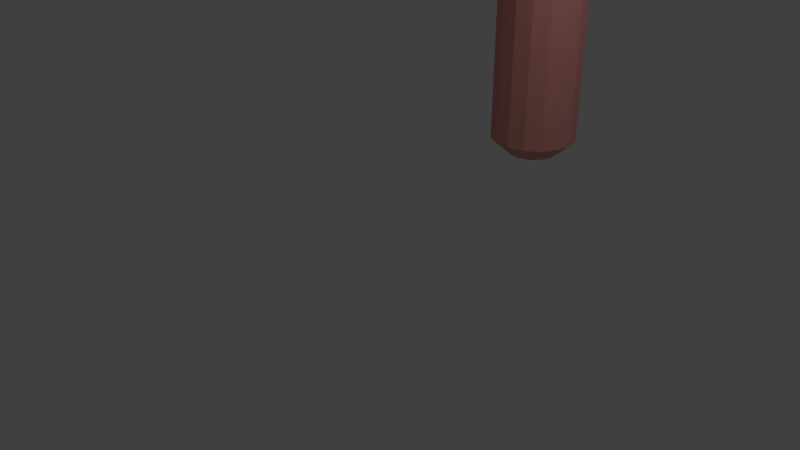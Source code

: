 # Source: hand.blend  (saved by Blender 2.78.0; exported with 4.5.12 LTS)
import bpy
from mathutils import Matrix  # noqa: F401  (used for matrix-valued properties, if any)

bpy.ops.wm.read_factory_settings(use_empty=True)
scene = bpy.context.scene
scene.name = 'Scene'

# ---- collections
col_collection_1 = bpy.data.collections.new('Collection 1'); scene.collection.children.link(col_collection_1)

# ---- materials (node trees are filled in below, after node groups)
mat_pink = bpy.data.materials.new('pink')
mat_pink.alpha_threshold = 0.0
mat_pink.roughness = 0.5

# ---- material node trees
mat_pink.use_nodes = True; mat_pink.node_tree.nodes.clear()
_N = mat_pink.node_tree.nodes; _L = mat_pink.node_tree.links
n0 = _N.new('ShaderNodeOutputMaterial'); n0.name = 'Material Output'; n0.location = (300, 300)
n1 = _N.new('ShaderNodeBsdfDiffuse'); n1.name = 'Diffuse BSDF'; n1.location = (10, 300)
n1.inputs[0].default_value = (0.8, 0.3336, 0.2935, 1.0)
_L.new(n1.outputs[0], n0.inputs[0])
n0.is_active_output = True

# ---- world
world_world = bpy.data.worlds.new('World'); scene.world = world_world
world_world.color = (0.05088, 0.05088, 0.05088)
world_world.use_sun_shadow = False
world_world.sun_shadow_jitter_overblur = 0.0
world_world.cycles.sampling_method = 'MANUAL'

# ---- cameras
cam_camera = bpy.data.cameras.new('Camera')
cam_camera.clip_end = 100.0
cam_camera.lens = 35.0
cam_camera.sensor_width = 32.0
cam_camera.sensor_height = 18.0
cam_camera.ortho_scale = 7.314
cam_camera.dof.focus_distance = 0.0

# ---- lights
light_lamp = bpy.data.lights.new('Lamp', 'POINT')
light_lamp.transmission_factor = 0.0
light_lamp.cutoff_distance = 30.0
light_lamp.energy = 100.0
light_lamp.shadow_buffer_clip_start = 1.001
light_lamp.shadow_soft_size = 0.1
light_lamp.shadow_maximum_resolution = 0.006
light_lamp.use_absolute_resolution = True

# ---- meshes
me_cylinder_002 = bpy.data.meshes.new('Cylinder.002')
me_cylinder_002.from_pydata([(0.4089, -0.1539, -1.33), (0.4089, -0.1539, -1.731), (0.2078, -0.1139, -1.33), (0.2078, -0.1139, -1.731), (0.03729, 5.513e-05, -1.33), (0.03729, 5.513e-05, -1.731), (-0.07664, 0.1706, -1.33), (-0.07664, 0.1706, -1.731), (-0.1166, 0.3717, -1.33), (-0.1166, 0.3717, -1.731), (-0.07664, 0.5728, -1.33), (-0.07664, 0.5728, -1.731), (0.03729, 0.7433, -1.33), (0.03729, 0.7433, -1.731), (0.2078, 0.8572, -1.33), (0.2078, 0.8572, -1.731), (0.4089, 0.8972, -1.33), (0.4089, 0.8972, -1.731), (0.61, 0.8572, -1.33), (0.61, 0.8572, -1.731), (0.7805, 0.7433, -1.33), (0.7805, 0.7433, -1.731), (0.8945, 0.5728, -1.33), (0.8945, 0.5728, -1.731), (0.9345, 0.3717, -1.33), (0.9345, 0.3717, -1.731), (0.8945, 0.1706, -1.33), (0.8945, 0.1706, -1.731), (0.7805, 5.502e-05, -1.33), (0.7805, 5.502e-05, -1.731), (0.61, -0.1139, -1.33), (0.61, -0.1139, -1.731), (-0.2432, -0.7817, -0.6676), (-0.2776, -0.886, -0.2036), (-0.1575, -0.8302, -0.6676), (-0.2292, -0.9134, -0.2036), (-0.09686, -0.9077, -0.6676), (-0.1949, -0.9572, -0.2036), (-0.07051, -1.003, -0.6676), (-0.18, -1.011, -0.2036), (-0.08246, -1.1, -0.6676), (-0.1868, -1.066, -0.2036), (-0.1309, -1.186, -0.6676), (-0.2141, -1.114, -0.2036), (-0.2084, -1.247, -0.6676), (-0.2579, -1.149, -0.2036), (-0.3033, -1.273, -0.6676), (-0.3115, -1.163, -0.2036), (-0.401, -1.261, -0.6676), (-0.3667, -1.157, -0.2036), (-0.4867, -1.213, -0.6676), (-0.4151, -1.129, -0.2036), (-0.5474, -1.135, -0.6676), (-0.4493, -1.086, -0.2036), (-0.5737, -1.04, -0.6676), (-0.4642, -1.032, -0.2036), (-0.5618, -0.9425, -0.6676), (-0.4574, -0.9768, -0.2036), (-0.5133, -0.8568, -0.6676), (-0.4301, -0.9284, -0.2036), (-0.4358, -0.7961, -0.6676), (-0.3863, -0.8942, -0.2036), (-0.3409, -0.7698, -0.6676), (-0.3327, -0.8793, -0.2036), (-0.1575, -0.8302, -0.2471), (-0.2432, -0.7817, -0.2471), (-0.09686, -0.9077, -0.2471), (-0.07051, -1.003, -0.2471), (-0.08246, -1.1, -0.2471), (-0.1309, -1.186, -0.2471), (-0.2084, -1.247, -0.2471), (-0.3033, -1.273, -0.2471), (-0.401, -1.261, -0.2471), (-0.4867, -1.213, -0.2471), (-0.5474, -1.135, -0.2471), (-0.5737, -1.04, -0.2471), (-0.5618, -0.9425, -0.2471), (-0.5133, -0.8568, -0.2471), (-0.4358, -0.7961, -0.2471), (-0.3409, -0.7698, -0.2471), (-0.2332, -0.7513, -0.6975), (-0.1468, -0.7976, -0.7016), (-0.08416, -0.8691, -0.7133), (-0.05485, -0.955, -0.7308), (0.04056, -1.076, -0.7514), (-0.00438, -1.151, -0.772), (-0.07897, -1.203, -0.7895), (-0.1718, -1.223, -0.8012), (-0.2689, -1.209, -0.8053), (-0.3553, -1.163, -0.8012), (-0.4179, -1.091, -0.7895), (-0.5511, -0.9714, -0.772), (-0.5426, -0.8843, -0.7514), (-0.4977, -0.8092, -0.7308), (-0.4231, -0.7576, -0.7133), (-0.3302, -0.7372, -0.7016), (-0.05976, -0.5742, -0.8902), (0.02664, -0.6206, -0.8943), (0.08927, -0.6921, -0.906), (0.1186, -0.7779, -0.9235), (0.4639, -0.9198, -0.9678), (0.4472, -0.994, -0.9857), (0.3997, -1.057, -1.001), (0.3286, -1.099, -1.011), (0.2448, -1.114, -1.015), (0.1609, -1.099, -1.011), (0.08981, -1.057, -1.001), (-0.07523, -0.994, -1.01), (-0.3692, -0.7072, -0.9441), (-0.3242, -0.6321, -0.9235), (-0.2497, -0.5805, -0.906), (-0.1568, -0.5602, -0.8943), (-0.004774, -0.4072, -0.9115), (0.1274, -0.4781, -0.9178), (0.2232, -0.5875, -0.9357), (0.5545, -0.7564, -0.9837), (0.58, -0.8698, -1.011), (0.5545, -0.9832, -1.039), (0.4818, -1.079, -1.062), (0.3731, -1.144, -1.077), (0.2448, -1.166, -1.083), (0.1165, -1.144, -1.077), (0.007707, -1.079, -1.062), (-0.06497, -0.9832, -1.039), (-0.09048, -0.8698, -1.011), (-0.2972, -0.582, -0.9625), (-0.1831, -0.503, -0.9357), (-0.04101, -0.4718, -0.9178), (0.2936, -0.4563, -1.021), (0.1396, -0.4407, -0.9524), (0.482, -0.6191, -0.9952), (0.555, -0.703, -1.027), (0.5811, -0.8008, -1.065), (0.5561, -0.8975, -1.103), (0.4839, -0.9784, -1.137), (0.3755, -1.031, -1.16), (0.2474, -1.048, -1.169), (0.1191, -1.026, -1.164), (0.01014, -0.9686, -1.143), (-0.06293, -0.8846, -1.112), (0.01482, -0.6628, -1.109), (0.03568, -0.582, -1.077), (0.09598, -0.5144, -1.049), (0.1865, -0.4703, -1.029), (0.3034, -0.03607, -1.038), (0.5196, -0.08183, -1.001), (0.7431, -0.1994, -1.043), (0.8929, -0.3715, -1.107), (0.9463, -0.572, -1.185), (0.8951, -0.7703, -1.264), (0.7471, -0.9362, -1.333), (0.5249, -1.045, -1.381), (0.2622, -1.079, -1.4), (-0.0009191, -1.034, -1.388), (-0.09834, -0.7707, -1.337), (-0.2235, -0.6269, -1.283), (-0.2681, -0.4594, -1.218), (-0.2253, -0.2937, -1.152), (-0.1017, -0.1551, -1.094), (0.08398, -0.06463, -1.055), (0.3531, 0.5781, -0.9841), (0.5799, 0.6622, -0.9385), (0.8109, 0.6204, -0.9979), (0.9736, 0.5796, -1.094), (1.043, 0.5458, -1.211), (1.01, 0.5243, -1.333), (0.8773, 0.5183, -1.439), (0.6667, 0.5287, -1.515), (0.4099, 0.554, -1.549), (0.1459, 0.5902, -1.535), (0.01811, 0.5226, -1.444), (-0.1179, 0.5568, -1.364), (-0.1762, 0.585, -1.266), (-0.1479, 0.603, -1.165), (-0.03739, 0.608, -1.075), (0.1385, 0.5993, -1.012)], [], [(0, 2, 3, 1), (2, 4, 5, 3), (4, 6, 7, 5), (6, 8, 9, 7), (8, 10, 11, 9), (10, 12, 13, 11), (12, 14, 15, 13), (14, 16, 17, 15), (16, 18, 19, 17), (18, 20, 21, 19), (20, 22, 23, 21), (22, 24, 25, 23), (24, 26, 27, 25), (26, 28, 29, 27), (3, 5, 7, 9, 11, 13, 15, 17, 19, 21, 23, 25, 27, 29, 31, 1), (28, 30, 31, 29), (30, 0, 1, 31), (0, 30, 28, 26, 24, 22, 20, 18, 16, 14, 12, 10, 8, 6, 4, 2), (32, 65, 64, 34), (34, 64, 66, 36), (36, 66, 67, 38), (38, 67, 68, 40), (40, 68, 69, 42), (42, 69, 70, 44), (44, 70, 71, 46), (46, 71, 72, 48), (48, 72, 73, 50), (50, 73, 74, 52), (52, 74, 75, 54), (54, 75, 76, 56), (56, 76, 77, 58), (58, 77, 78, 60), (35, 33, 63, 61, 59, 57, 55, 53, 51, 49, 47, 45, 43, 41, 39, 37), (60, 78, 79, 62), (62, 79, 65, 32), (40, 42, 85, 84), (33, 35, 64, 65), (35, 37, 66, 64), (37, 39, 67, 66), (39, 41, 68, 67), (41, 43, 69, 68), (43, 45, 70, 69), (45, 47, 71, 70), (47, 49, 72, 71), (49, 51, 73, 72), (51, 53, 74, 73), (53, 55, 75, 74), (55, 57, 76, 75), (57, 59, 77, 76), (59, 61, 78, 77), (61, 63, 79, 78), (63, 33, 65, 79), (94, 95, 111, 110), (50, 52, 90, 89), (60, 62, 95, 94), (36, 38, 83, 82), (46, 48, 88, 87), (56, 58, 93, 92), (32, 34, 81, 80), (42, 44, 86, 85), (52, 54, 91, 90), (62, 32, 80, 95), (38, 40, 84, 83), (48, 50, 89, 88), (58, 60, 94, 93), (34, 36, 82, 81), (44, 46, 87, 86), (54, 56, 92, 91), (108, 109, 125, 124), (87, 88, 104, 103), (80, 81, 97, 96), (95, 80, 96, 111), (88, 89, 105, 104), (81, 82, 98, 97), (89, 90, 106, 105), (82, 83, 99, 98), (90, 91, 107, 106), (83, 84, 100, 99), (91, 92, 108, 107), (84, 85, 101, 100), (92, 93, 109, 108), (85, 86, 102, 101), (93, 94, 110, 109), (86, 87, 103, 102), (114, 115, 131, 130), (101, 102, 118, 117), (109, 110, 126, 125), (102, 103, 119, 118), (110, 111, 127, 126), (103, 104, 120, 119), (96, 97, 113, 112), (111, 96, 112, 127), (104, 105, 121, 120), (97, 98, 114, 113), (105, 106, 122, 121), (98, 99, 115, 114), (106, 107, 123, 122), (99, 100, 116, 115), (107, 108, 124, 123), (100, 101, 117, 116), (135, 136, 152, 151), (122, 123, 139, 138), (115, 116, 132, 131), (123, 124, 140, 139), (116, 117, 133, 132), (124, 125, 141, 140), (117, 118, 134, 133), (125, 126, 142, 141), (118, 119, 135, 134), (126, 127, 143, 142), (119, 120, 136, 135), (112, 113, 129, 128), (127, 112, 128, 143), (120, 121, 137, 136), (113, 114, 130, 129), (121, 122, 138, 137), (156, 157, 173, 172), (128, 129, 145, 144), (143, 128, 144, 159), (136, 137, 153, 152), (129, 130, 146, 145), (137, 138, 154, 153), (130, 131, 147, 146), (138, 139, 155, 154), (131, 132, 148, 147), (139, 140, 156, 155), (132, 133, 149, 148), (140, 141, 157, 156), (133, 134, 150, 149), (141, 142, 158, 157), (134, 135, 151, 150), (142, 143, 159, 158), (160, 161, 162, 163, 164, 165, 166, 167, 168, 169, 170, 171, 172, 173, 174, 175), (149, 150, 166, 165), (157, 158, 174, 173), (150, 151, 167, 166), (158, 159, 175, 174), (151, 152, 168, 167), (144, 145, 161, 160), (159, 144, 160, 175), (152, 153, 169, 168), (145, 146, 162, 161), (153, 154, 170, 169), (146, 147, 163, 162), (154, 155, 171, 170), (147, 148, 164, 163), (155, 156, 172, 171), (148, 149, 165, 164), (12, 171, 172, 173), (12, 173, 174, 175, 14), (14, 175, 160, 16), (16, 160, 161, 162, 18), (18, 162, 163, 20), (20, 163, 164, 22), (165, 22, 164)])
_uv = me_cylinder_002.uv_layers.new(name='UVMap')
_uv.uv.foreach_set('vector', [0.0, 0.0, 1.0, 0.0, 1.0, 1.0, 0.0, 1.0, 0.0, 0.0, 1.0, 0.0, 1.0, 1.0, 0.0, 1.0, 0.0, 0.0, 1.0, 0.0, 1.0, 1.0, 0.0, 1.0, 0.0, 0.0, 1.0, 0.0, 1.0, 1.0, 0.0, 1.0, 0.0, 0.0, 1.0, 0.0, 1.0, 1.0, 0.0, 1.0, 0.0, 0.0, 1.0, 0.0, 1.0, 1.0, 0.0, 1.0, 0.0, 0.0, 1.0, 0.0, 1.0, 1.0, 0.0, 1.0, 0.0, 0.0, 1.0, 0.0, 1.0, 1.0, 0.0, 1.0, 0.0, 0.0, 1.0, 0.0, 1.0, 1.0, 0.0, 1.0, 0.0, 0.0, 1.0, 0.0, 1.0, 1.0, 0.0, 1.0, 0.0, 0.0, 1.0, 0.0, 1.0, 1.0, 0.0, 1.0, 0.0, 0.0, 1.0, 0.0, 1.0, 1.0, 0.0, 1.0, 0.0, 0.0, 1.0, 0.0, 1.0, 1.0, 0.0, 1.0, 0.0, 0.0, 1.0, 0.0, 1.0, 1.0, 0.0, 1.0, 0.5, 1.0, 0.6913, 0.9619, 0.8536, 0.8536, 0.9619, 0.6913, 1.0, 0.5, 0.9619, 0.3087, 0.8536, 0.1464, 0.6913, 0.03806, 0.5, 0.0, 0.3087, 0.03806, 0.1464, 0.1464, 0.03806, 0.3087, 0.0, 0.5, 0.03806, 0.6913, 0.1464, 0.8536, 0.3087, 0.9619, 0.0, 0.0, 1.0, 0.0, 1.0, 1.0, 0.0, 1.0, 0.0, 0.0, 1.0, 0.0, 1.0, 1.0, 0.0, 1.0, 0.5, 1.0, 0.6913, 0.9619, 0.8536, 0.8536, 0.9619, 0.6913, 1.0, 0.5, 0.9619, 0.3087, 0.8536, 0.1464, 0.6913, 0.03806, 0.5, 0.0, 0.3087, 0.03806, 0.1464, 0.1464, 0.03806, 0.3087, 0.0, 0.5, 0.03806, 0.6913, 0.1464, 0.8536, 0.3087, 0.9619, 0.0, 0.0, 1.0, 0.0, 1.0, 1.0, 0.0, 1.0, 0.0, 0.0, 1.0, 0.0, 1.0, 1.0, 0.0, 1.0, 0.0, 0.0, 1.0, 0.0, 1.0, 1.0, 0.0, 1.0, 0.0, 0.0, 1.0, 0.0, 1.0, 1.0, 0.0, 1.0, 0.0, 0.0, 1.0, 0.0, 1.0, 1.0, 0.0, 1.0, 0.0, 0.0, 1.0, 0.0, 1.0, 1.0, 0.0, 1.0, 0.0, 0.0, 1.0, 0.0, 1.0, 1.0, 0.0, 1.0, 0.0, 0.0, 1.0, 0.0, 1.0, 1.0, 0.0, 1.0, 0.0, 0.0, 1.0, 0.0, 1.0, 1.0, 0.0, 1.0, 0.0, 0.0, 1.0, 0.0, 1.0, 1.0, 0.0, 1.0, 0.0, 0.0, 1.0, 0.0, 1.0, 1.0, 0.0, 1.0, 0.0, 0.0, 1.0, 0.0, 1.0, 1.0, 0.0, 1.0, 0.0, 0.0, 1.0, 0.0, 1.0, 1.0, 0.0, 1.0, 0.0, 0.0, 1.0, 0.0, 1.0, 1.0, 0.0, 1.0, 0.5, 1.0, 0.6913, 0.9619, 0.8536, 0.8536, 0.9619, 0.6913, 1.0, 0.5, 0.9619, 0.3087, 0.8536, 0.1464, 0.6913, 0.03806, 0.5, 0.0, 0.3087, 0.03806, 0.1464, 0.1464, 0.03806, 0.3087, 0.0, 0.5, 0.03806, 0.6913, 0.1464, 0.8536, 0.3087, 0.9619, 0.0, 0.0, 1.0, 0.0, 1.0, 1.0, 0.0, 1.0, 0.0, 0.0, 1.0, 0.0, 1.0, 1.0, 0.0, 1.0, 0.0, 0.0, 1.0, 0.0, 1.0, 1.0, 0.0, 1.0, 0.0, 0.0, 1.0, 0.0, 1.0, 1.0, 0.0, 1.0, 0.0, 0.0, 1.0, 0.0, 1.0, 1.0, 0.0, 1.0, 0.0, 0.0, 1.0, 0.0, 1.0, 1.0, 0.0, 1.0, 0.0, 0.0, 1.0, 0.0, 1.0, 1.0, 0.0, 1.0, 0.0, 0.0, 1.0, 0.0, 1.0, 1.0, 0.0, 1.0, 0.0, 0.0, 1.0, 0.0, 1.0, 1.0, 0.0, 1.0, 0.0, 0.0, 1.0, 0.0, 1.0, 1.0, 0.0, 1.0, 0.0, 0.0, 1.0, 0.0, 1.0, 1.0, 0.0, 1.0, 0.0, 0.0, 1.0, 0.0, 1.0, 1.0, 0.0, 1.0, 0.0, 0.0, 1.0, 0.0, 1.0, 1.0, 0.0, 1.0, 0.0, 0.0, 1.0, 0.0, 1.0, 1.0, 0.0, 1.0, 0.0, 0.0, 1.0, 0.0, 1.0, 1.0, 0.0, 1.0, 0.0, 0.0, 1.0, 0.0, 1.0, 1.0, 0.0, 1.0, 0.0, 0.0, 1.0, 0.0, 1.0, 1.0, 0.0, 1.0, 0.0, 0.0, 1.0, 0.0, 1.0, 1.0, 0.0, 1.0, 0.0, 0.0, 1.0, 0.0, 1.0, 1.0, 0.0, 1.0, 0.0, 0.0, 1.0, 0.0, 1.0, 1.0, 0.0, 1.0, 0.0, 0.0, 1.0, 0.0, 1.0, 1.0, 0.0, 1.0, 0.0, 0.0, 1.0, 0.0, 1.0, 1.0, 0.0, 1.0, 0.0, 0.0, 1.0, 0.0, 1.0, 1.0, 0.0, 1.0, 0.0, 0.0, 1.0, 0.0, 1.0, 1.0, 0.0, 1.0, 0.0, 0.0, 1.0, 0.0, 1.0, 1.0, 0.0, 1.0, 0.0, 0.0, 1.0, 0.0, 1.0, 1.0, 0.0, 1.0, 0.0, 0.0, 1.0, 0.0, 1.0, 1.0, 0.0, 1.0, 0.0, 0.0, 1.0, 0.0, 1.0, 1.0, 0.0, 1.0, 0.0, 0.0, 1.0, 0.0, 1.0, 1.0, 0.0, 1.0, 0.0, 0.0, 1.0, 0.0, 1.0, 1.0, 0.0, 1.0, 0.0, 0.0, 1.0, 0.0, 1.0, 1.0, 0.0, 1.0, 0.0, 0.0, 1.0, 0.0, 1.0, 1.0, 0.0, 1.0, 0.0, 0.0, 1.0, 0.0, 1.0, 1.0, 0.0, 1.0, 0.0, 0.0, 1.0, 0.0, 1.0, 1.0, 0.0, 1.0, 0.0, 0.0, 1.0, 0.0, 1.0, 1.0, 0.0, 1.0, 0.0, 0.0, 1.0, 0.0, 1.0, 1.0, 0.0, 1.0, 0.0, 0.0, 1.0, 0.0, 1.0, 1.0, 0.0, 1.0, 0.0, 0.0, 1.0, 0.0, 1.0, 1.0, 0.0, 1.0, 0.0, 0.0, 1.0, 0.0, 1.0, 1.0, 0.0, 1.0, 0.0, 0.0, 1.0, 0.0, 1.0, 1.0, 0.0, 1.0, 0.0, 0.0, 1.0, 0.0, 1.0, 1.0, 0.0, 1.0, 0.0, 0.0, 1.0, 0.0, 1.0, 1.0, 0.0, 1.0, 0.0, 0.0, 1.0, 0.0, 1.0, 1.0, 0.0, 1.0, 0.0, 0.0, 1.0, 0.0, 1.0, 1.0, 0.0, 1.0, 0.0, 0.0, 1.0, 0.0, 1.0, 1.0, 0.0, 1.0, 0.0, 0.0, 1.0, 0.0, 1.0, 1.0, 0.0, 1.0, 0.0, 0.0, 1.0, 0.0, 1.0, 1.0, 0.0, 1.0, 0.0, 0.0, 1.0, 0.0, 1.0, 1.0, 0.0, 1.0, 0.0, 0.0, 1.0, 0.0, 1.0, 1.0, 0.0, 1.0, 0.0, 0.0, 1.0, 0.0, 1.0, 1.0, 0.0, 1.0, 0.0, 0.0, 1.0, 0.0, 1.0, 1.0, 0.0, 1.0, 0.0, 0.0, 1.0, 0.0, 1.0, 1.0, 0.0, 1.0, 0.0, 0.0, 1.0, 0.0, 1.0, 1.0, 0.0, 1.0, 0.0, 0.0, 1.0, 0.0, 1.0, 1.0, 0.0, 1.0, 0.0, 0.0, 1.0, 0.0, 1.0, 1.0, 0.0, 1.0, 0.0, 0.0, 1.0, 0.0, 1.0, 1.0, 0.0, 1.0, 0.0, 0.0, 1.0, 0.0, 1.0, 1.0, 0.0, 1.0, 0.0, 0.0, 1.0, 0.0, 1.0, 1.0, 0.0, 1.0, 0.0, 0.0, 1.0, 0.0, 1.0, 1.0, 0.0, 1.0, 0.0, 0.0, 1.0, 0.0, 1.0, 1.0, 0.0, 1.0, 0.0, 0.0, 1.0, 0.0, 1.0, 1.0, 0.0, 1.0, 0.0, 0.0, 1.0, 0.0, 1.0, 1.0, 0.0, 1.0, 0.0, 0.0, 1.0, 0.0, 1.0, 1.0, 0.0, 1.0, 0.0, 0.0, 1.0, 0.0, 1.0, 1.0, 0.0, 1.0, 0.0, 0.0, 1.0, 0.0, 1.0, 1.0, 0.0, 1.0, 0.0, 0.0, 1.0, 0.0, 1.0, 1.0, 0.0, 1.0, 0.0, 0.0, 1.0, 0.0, 1.0, 1.0, 0.0, 1.0, 0.0, 0.0, 1.0, 0.0, 1.0, 1.0, 0.0, 1.0, 0.0, 0.0, 1.0, 0.0, 1.0, 1.0, 0.0, 1.0, 0.0, 0.0, 1.0, 0.0, 1.0, 1.0, 0.0, 1.0, 0.0, 0.0, 1.0, 0.0, 1.0, 1.0, 0.0, 1.0, 0.0, 0.0, 1.0, 0.0, 1.0, 1.0, 0.0, 1.0, 0.0, 0.0, 1.0, 0.0, 1.0, 1.0, 0.0, 1.0, 0.0, 0.0, 1.0, 0.0, 1.0, 1.0, 0.0, 1.0, 0.0, 0.0, 1.0, 0.0, 1.0, 1.0, 0.0, 1.0, 0.0, 0.0, 1.0, 0.0, 1.0, 1.0, 0.0, 1.0, 0.0, 0.0, 1.0, 0.0, 1.0, 1.0, 0.0, 1.0, 0.0, 0.0, 1.0, 0.0, 1.0, 1.0, 0.0, 1.0, 0.0, 0.0, 1.0, 0.0, 1.0, 1.0, 0.0, 1.0, 0.0, 0.0, 1.0, 0.0, 1.0, 1.0, 0.0, 1.0, 0.0, 0.0, 1.0, 0.0, 1.0, 1.0, 0.0, 1.0, 0.0, 0.0, 1.0, 0.0, 1.0, 1.0, 0.0, 1.0, 0.0, 0.0, 1.0, 0.0, 1.0, 1.0, 0.0, 1.0, 0.0, 0.0, 1.0, 0.0, 1.0, 1.0, 0.0, 1.0, 0.0, 0.0, 1.0, 0.0, 1.0, 1.0, 0.0, 1.0, 0.0, 0.0, 1.0, 0.0, 1.0, 1.0, 0.0, 1.0, 0.0, 0.0, 1.0, 0.0, 1.0, 1.0, 0.0, 1.0, 0.0, 0.0, 1.0, 0.0, 1.0, 1.0, 0.0, 1.0, 0.0, 0.0, 1.0, 0.0, 1.0, 1.0, 0.0, 1.0, 0.0, 0.0, 1.0, 0.0, 1.0, 1.0, 0.0, 1.0, 0.0, 0.0, 1.0, 0.0, 1.0, 1.0, 0.0, 1.0, 0.0, 0.0, 1.0, 0.0, 1.0, 1.0, 0.0, 1.0, 0.0, 0.0, 1.0, 0.0, 1.0, 1.0, 0.0, 1.0, 0.0, 0.0, 1.0, 0.0, 1.0, 1.0, 0.0, 1.0, 0.0, 0.0, 1.0, 0.0, 1.0, 1.0, 0.0, 1.0, 0.0, 0.0, 1.0, 0.0, 1.0, 1.0, 0.0, 1.0, 0.0, 0.0, 1.0, 0.0, 1.0, 1.0, 0.0, 1.0, 0.0, 0.0, 1.0, 0.0, 1.0, 1.0, 0.0, 1.0, 0.0, 0.0, 1.0, 0.0, 1.0, 1.0, 0.0, 1.0, 0.5, 1.0, 0.6913, 0.9619, 0.8536, 0.8536, 0.9619, 0.6913, 1.0, 0.5, 0.9619, 0.3087, 0.8536, 0.1464, 0.6913, 0.03806, 0.5, 0.0, 0.3087, 0.03806, 0.1464, 0.1464, 0.03806, 0.3087, 0.0, 0.5, 0.03806, 0.6913, 0.1464, 0.8536, 0.3087, 0.9619, 0.0, 0.0, 1.0, 0.0, 1.0, 1.0, 0.0, 1.0, 0.0, 0.0, 1.0, 0.0, 1.0, 1.0, 0.0, 1.0, 0.0, 0.0, 1.0, 0.0, 1.0, 1.0, 0.0, 1.0, 0.0, 0.0, 1.0, 0.0, 1.0, 1.0, 0.0, 1.0, 0.0, 0.0, 1.0, 0.0, 1.0, 1.0, 0.0, 1.0, 0.0, 0.0, 1.0, 0.0, 1.0, 1.0, 0.0, 1.0, 0.0, 0.0, 1.0, 0.0, 1.0, 1.0, 0.0, 1.0, 0.0, 0.0, 1.0, 0.0, 1.0, 1.0, 0.0, 1.0, 0.0, 0.0, 1.0, 0.0, 1.0, 1.0, 0.0, 1.0, 0.0, 0.0, 1.0, 0.0, 1.0, 1.0, 0.0, 1.0, 0.0, 0.0, 1.0, 0.0, 1.0, 1.0, 0.0, 1.0, 0.0, 0.0, 1.0, 0.0, 1.0, 1.0, 0.0, 1.0, 0.0, 0.0, 1.0, 0.0, 1.0, 1.0, 0.0, 1.0, 0.0, 0.0, 1.0, 0.0, 1.0, 1.0, 0.0, 1.0, 0.0, 0.0, 1.0, 0.0, 1.0, 1.0, 0.0, 1.0, 0.0, 0.0, 0.0, 0.0, 0.0, 0.0, 0.0, 0.0, 0.0, 0.0, 0.0, 0.0, 0.0, 0.0, 0.0, 0.0, 0.0, 0.0, 0.0, 0.0, 0.0, 0.0, 0.0, 0.0, 0.0, 0.0, 0.0, 0.0, 0.0, 0.0, 0.0, 0.0, 0.0, 0.0, 0.0, 0.0, 0.0, 0.0, 0.0, 0.0, 0.0, 0.0, 0.0, 0.0, 0.0, 0.0, 0.0, 0.0, 0.0, 0.0, 0.0, 0.0, 0.9619, 0.3087, 0.0, 0.0, 0.0, 0.0])
me_cylinder_002.materials.append(mat_pink)
me_cylinder_002.use_remesh_preserve_volume = False
me_cylinder_002.use_remesh_preserve_attributes = False
me_cylinder_002.use_mirror_vertex_groups = False
me_cylinder_002.update()

# ---- objects
ob_cylinder_001 = bpy.data.objects.new('Cylinder.001', me_cylinder_002)
ob_lamp = bpy.data.objects.new('Lamp', light_lamp)
ob_camera = bpy.data.objects.new('Camera', cam_camera)

# ---- transforms, parenting, visibility, modifiers, constraints
ob_cylinder_001.location = (0.0, 0.0, 0.0)
ob_cylinder_001.scale = (-2.246, -2.246, -4.907)
ob_cylinder_001.lineart.crease_threshold = 0.0
ob_lamp.location = (4.076, 1.005, 5.904)
ob_lamp.rotation_euler = (0.6503, 0.05522, 1.866)
ob_lamp.lock_rotations_4d = False
ob_lamp.empty_display_type = 'ARROWS'
ob_lamp.color = (0.0, 0.0, 0.0, 0.0)
ob_lamp.lineart.crease_threshold = 0.0
ob_camera.location = (7.481, -6.508, 5.344)
ob_camera.rotation_euler = (1.109, 0.0, 0.8149)
ob_camera.lock_rotations_4d = False
ob_camera.empty_display_type = 'ARROWS'
ob_camera.color = (0.0, 0.0, 0.0, 0.0)
ob_camera.display_type = 'WIRE'
ob_camera.lineart.crease_threshold = 0.0

# ---- collection membership
col_collection_1.objects.link(ob_cylinder_001)
col_collection_1.objects.link(ob_lamp)
col_collection_1.objects.link(ob_camera)

# ---- scene / render settings (as saved in the file)
scene.camera = ob_camera
scene.frame_start = 1; scene.frame_end = 250; scene.frame_set(1)
scene.render.engine = 'CYCLES'
scene.render.resolution_percentage = 50
scene.render.dither_intensity = 0.0
scene.cycles.use_denoising = False
scene.cycles.samples = 128
scene.cycles.sampling_pattern = 'TABULATED_SOBOL'
scene.cycles.light_sampling_threshold = 0.0
scene.cycles.use_adaptive_sampling = False
scene.cycles.use_light_tree = False
scene.cycles.blur_glossy = 0.0
scene.cycles.sample_clamp_indirect = 0.0
scene.view_settings.view_transform = 'Standard'
bpy.context.view_layer.update()
